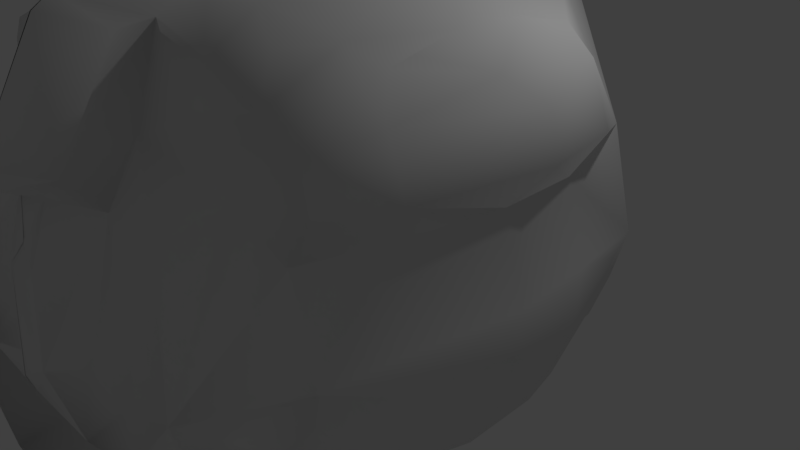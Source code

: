 # Source: fatMonsteer.blend  (saved by Blender 2.79.0; exported with 4.5.12 LTS)
import bpy
from mathutils import Matrix  # noqa: F401  (used for matrix-valued properties, if any)

bpy.ops.wm.read_factory_settings(use_empty=True)
scene = bpy.context.scene
scene.name = 'Scene'

# ---- collections
col_collection_1 = bpy.data.collections.new('Collection 1'); scene.collection.children.link(col_collection_1)

# ---- materials (node trees are filled in below, after node groups)
mat_material = bpy.data.materials.new('Material')
mat_material.alpha_threshold = 0.0
mat_material.use_transparent_shadow = False
mat_material.roughness = 0.5
mat_material.line_color = (0.0, 0.0, 0.0, 1.0)

# ---- material node trees

# ---- world
world_world = bpy.data.worlds.new('World'); scene.world = world_world
world_world.color = (0.05088, 0.05088, 0.05088)
world_world.use_sun_shadow = False
world_world.sun_shadow_jitter_overblur = 0.0
world_world.cycles.sampling_method = 'MANUAL'

# ---- cameras
cam_camera = bpy.data.cameras.new('Camera')
cam_camera.clip_end = 100.0
cam_camera.lens = 35.0
cam_camera.sensor_width = 32.0
cam_camera.sensor_height = 18.0
cam_camera.ortho_scale = 7.314
cam_camera.dof.focus_distance = 0.0
cam_camera.dof.aperture_fstop = 128.0

# ---- lights
light_lamp = bpy.data.lights.new('Lamp', 'POINT')
light_lamp.transmission_factor = 0.0
light_lamp.cutoff_distance = 30.0
light_lamp.energy = 100.0
light_lamp.shadow_buffer_clip_start = 1.001
light_lamp.shadow_soft_size = 0.1
light_lamp.shadow_maximum_resolution = 0.006
light_lamp.use_absolute_resolution = True

# ---- meshes
me_cube = bpy.data.meshes.new('Cube')
me_cube.from_pydata([(-0.01281, -0.302, 4.412), (0.6834, -0.5282, 4.032), (-0.005329, -2.149, 4.092), (1.255, -0.4017, 3.998), (0.0009775, -0.074, 4.325), (2.083, -0.691, 4.017), (2.394, -0.4483, 4.03), (2.37, 0.4501, 3.895), (1.971, 0.2861, 4.315), (1.932, 1.035, 3.93), (1.472, 1.35, 3.925), (0.8135, 1.643, 3.605), (0.2562, -0.4273, 4.316), (1.109, -0.134, 4.332), (2.015, -0.4069, 4.343), (1.595, 0.8941, 4.326), (1.102, 1.288, 4.328), (0.000627, 1.373, 4.33), (-0.0003314, -1.493, 4.305), (-0.01011, -1.671, 4.162), (1.235, 1.273, 3.259), (0.7043, -2.023, 3.627), (0.633, -3.889, 2.383), (-0.00384, -4.099, 2.662), (0.003579, -3.829, 3.51), (0.7044, -3.589, 3.314), (0.7054, -2.444, 4.01), (0.005212, -2.868, 4.177), (0.006273, -2.221, 4.342), (-0.001615, -3.948, -1.837), (-0.004404, 1.881, -1.788), (0.3222, 1.702, -1.793), (0.01429, 1.982, -1.499), (0.6927, 1.624, -1.282), (-0.000176, 2.667, -0.3875), (0.7059, 2.001, -0.7196), (-0.0011, 3.012, -0.04628), (0.8612, 2.368, 0.03685), (1.279, 2.605, 0.02165), (0.2512, 2.902, -0.1627), (1.243, 2.669, 1.001), (1.163, 2.72, 1.343), (0.003517, 3.034, 1.77), (0.6453, 2.715, 1.752), (0.7327, 2.445, 2.03), (0.8449, 2.259, 2.512), (0.0005419, 2.351, 3.237), (0.901, 1.529, 3.668), (0.8656, 1.519, 3.648), (1.34, -3.758, 2.335), (1.313, -3.523, -1.78), (1.684, -3.479, 2.483), (1.439, -3.439, 2.956), (2.152, -3.542, 2.108), (2.441, -3.333, 1.876), (2.441, -3.397, 1.625), (2.428, -3.523, 1.044), (2.441, -3.501, 0.2709), (2.442, -3.344, -0.4682), (2.918, -3.233, 1.031), (2.884, -3.102, -0.3128), (2.601, -2.834, 2.945), (2.807, -2.999, 2.232), (3.126, -2.871, 0.5783), (2.705, -2.409, 2.948), (2.989, -2.387, 2.201), (3.24, -2.372, 0.6019), (3.058, -2.382, -0.4319), (2.489, -1.964, 3.014), (2.764, -2.004, 2.32), (3.038, -2.036, 1.029), (2.999, -2.036, 0.06638), (2.521, -2.085, -1.419), (3.228, -1.119, 0.02235), (2.784, -0.8278, -1.509), (3.032, -1.033, 2.279), (3.288, -1.073, 1.028), (2.779, -0.8749, 3.004), (3.304, -0.6033, 1.049), (3.265, -0.6076, 0.1049), (2.866, -0.6864, -1.144), (3.052, -0.612, 2.239), (3.029, 0.2837, 1.04), (2.982, 0.2735, 0.038), (2.607, -0.1633, -1.514), (2.772, 0.2436, 2.301), (2.58, 0.2298, -1.153), (2.796, 0.7234, 1.089), (2.768, 0.7126, 0.1036), (2.361, 0.5541, -1.194), (2.327, 0.556, 2.826), (0.0, 1.366, -2.286), (2.015, 1.143, 2.28), (2.197, 1.285, 1.024), (0.3184, 1.287, -2.172), (1.373, 1.449, -0.9461), (1.258, 1.386, 2.786), (1.39, 1.487, 2.307), (0.9329, 1.782, -1.252), (0.7334, 2.048, 2.952), (1.154, 2.187, 1.625), (1.21, 2.221, 1.37), (1.277, 2.209, 1.023), (1.201, 2.338, 0.4621), (1.188, 2.284, 0.03201), (0.9553, 2.064, -0.9773), (0.7048, 2.621, 1.222), (1.154, 2.187, 1.625), (0.9506, 2.581, 1.57), (1.126, 2.171, 1.75), (1.154, 2.187, 1.625), (0.7056, 1.619, 3.219), (0.9466, 1.449, 3.494), (1.41, 1.334, 3.532), (0.8103, 1.491, 3.915), (1.596, 0.8691, 3.324), (2.495, 0.4959, 3.634), (2.517, 0.2243, 2.894), (2.384, 0.4651, -1.508), (2.73, -0.4983, 3.484), (2.565, 0.6577, 2.15), (2.18, 1.249, 0.07074), (2.403, 0.4826, 3.393), (1.608, 1.498, 1.464), (1.943, 1.081, -0.9768), (1.563, 1.142, -1.279), (1.331, 1.281, -1.273), (1.691, 1.517, 0.4682), (1.36, 1.049, 2.999), (1.21, 1.237, 3.125), (2.147, 0.8572, 3.587), (1.239, 1.34, -1.272), (1.246, -1.862, 3.516), (1.304, -2.982, 3.13), (0.706, -2.646, 3.26), (0.7046, -3.63, 2.944), (0.2406, -1.475, 4.211), (1.063, -2.947, 3.033), (2.192, -3.151, 3.019), (1.933, -2.342, 3.182), (0.6665, 5.397, 0.06745), (1.135, 5.063, 0.1507), (1.07, 5.147, 1.15), (0.7154, 5.386, 1.146), (0.2639, -2.133, 3.989), (0.009972, -2.441, 4.42), (0.008013, -3.686, 3.712), (0.01111, 2.293, -1.067), (0.1759, 2.743, -0.1805), (0.2466, 2.897, 1.347), (0.01115, 2.729, 2.512), (0.003209, 1.614, 4.005), (0.2546, 4.122, -0.09481), (1.204, 3.431, 0.19), (1.172, 3.417, 1.322), (0.2753, 3.736, -0.2482), (0.2499, 3.939, 1.233), (0.2603, 4.777, 1.166), (1.273, 4.162, 1.139), (0.2704, 4.873, -0.04778), (0.949, 0.319, 2.887), (1.523, 0.1557, 2.896), (1.471, 0.6204, 2.889), (1.023, 1.013, 2.89), (0.0, 0.9903, 2.492), (0.0001573, 0.3365, 2.491), (0.9248, 0.3076, 2.491), (1.523, 0.1367, 2.491), (1.459, 0.6243, 2.491), (1.024, 1.006, 2.491), (0.7491, 1.156, -1.848), (1.284, 1.151, -1.47), (0.549, 1.217, -1.998), (0.0, 1.366, -2.286), (0.3184, 1.287, -2.172), (0.7491, 1.156, -1.848), (1.284, 1.151, -1.47), (0.549, 1.217, -1.998), (0.0, -0.3777, -3.722), (1.148, -0.3643, -3.286), (1.904, -0.1092, -2.467), (0.0, -3.554, -2.886), (1.113, -3.316, -2.393)], [(41, 106), (133, 137)], [(14, 7, 8), (8, 7, 15), (16, 114, 17), (17, 11, 151), (19, 2, 144), (12, 136, 21), (12, 18, 136), (135, 52, 133), (24, 23, 22), (25, 24, 135), (146, 24, 25), (145, 27, 26), (2, 28, 144), (31, 30, 32), (147, 34, 148), (36, 39, 148), (39, 36, 149), (149, 42, 43), (150, 46, 99), (46, 151, 99), (11, 114, 48), (22, 49, 52), (176, 131, 125), (51, 53, 138), (53, 54, 62), (57, 59, 56), (53, 62, 61), (58, 60, 57), (59, 63, 62), (60, 63, 59), (62, 65, 61), (65, 69, 68), (67, 71, 66), (65, 70, 69), (71, 73, 76), (69, 77, 68), (53, 56, 54), (78, 82, 81), (81, 82, 85), (88, 87, 82), (85, 120, 90), (89, 88, 83), (90, 92, 96), (120, 93, 92), (131, 98, 95), (129, 96, 99), (95, 103, 127), (123, 102, 101), (95, 104, 103), (97, 100, 109), (40, 103, 38), (41, 108, 40), (108, 44, 45), (101, 108, 107), (105, 35, 37), (111, 11, 112), (112, 48, 47), (90, 122, 117), (122, 116, 119), (85, 82, 120), (83, 88, 82), (118, 89, 86), (122, 130, 116), (87, 93, 120), (88, 93, 87), (7, 130, 9), (119, 7, 6), (115, 128, 129), (129, 20, 115), (124, 95, 121), (92, 93, 123), (128, 96, 129), (93, 127, 123), (92, 123, 97), (21, 132, 3), (21, 134, 132), (133, 52, 138), (77, 5, 68), (139, 132, 134), (132, 5, 3), (131, 31, 33), (159, 140, 141), (144, 21, 136), (44, 150, 45), (149, 43, 41), (35, 148, 37), (31, 32, 33), (26, 146, 25), (1, 12, 21), (156, 152, 155), (153, 158, 154), (40, 154, 41), (38, 155, 153), (39, 156, 155), (39, 155, 38), (152, 141, 153), (156, 159, 152), (156, 157, 159), (15, 162, 8), (17, 164, 163), (13, 160, 4), (161, 167, 160), (162, 168, 167), (164, 169, 163), (94, 177, 174), (172, 175, 177), (170, 176, 175), (91, 174, 173), (72, 50, 182), (60, 72, 67), (71, 67, 72), (53, 29, 56), (14, 13, 3, 5), (10, 16, 15, 9), (5, 6, 14), (6, 7, 14), (15, 7, 9), (143, 140, 159, 157), (16, 10, 114), (114, 11, 17), (12, 13, 4), (0, 12, 4), (136, 18, 19), (12, 0, 18), (135, 24, 22), (26, 27, 146), (34, 36, 148), (158, 141, 142), (118, 180, 176, 125), (149, 36, 42), (43, 42, 150), (135, 22, 52), (74, 180, 118), (13, 12, 1, 3), (52, 49, 51), (59, 62, 54, 55), (52, 51, 138), (57, 60, 59), (138, 53, 61), (65, 62, 63, 66), (55, 56, 59), (67, 66, 63, 60), (61, 65, 64), (75, 69, 70, 76), (65, 66, 70), (66, 71, 70), (64, 65, 68), (70, 71, 76), (69, 75, 77), (80, 79, 73, 74), (79, 78, 76, 73), (81, 75, 76, 78), (75, 81, 77), (56, 29, 50, 58), (86, 80, 74, 84), (82, 78, 79, 83), (85, 117, 77, 81), (83, 79, 80, 86), (101, 100, 97, 123), (117, 85, 90), (120, 82, 87), (31, 172, 94), (89, 125, 124), (128, 90, 96), (123, 127, 102), (127, 103, 102), (96, 97, 45), (99, 96, 45), (95, 105, 104), (41, 43, 108), (100, 110, 107), (107, 108, 97, 109, 100), (108, 101, 102, 40), (43, 44, 108), (97, 108, 45), (107, 100, 101), (103, 40, 102), (38, 103, 104), (37, 38, 104), (104, 105, 37), (98, 33, 35, 105, 95), (20, 129, 99, 111), (111, 99, 11), (20, 111, 112, 113), (114, 113, 112, 48), (112, 11, 48), (119, 77, 117, 122), (121, 88, 89, 124), (128, 115, 122), (122, 115, 130), (86, 89, 83), (84, 118, 86), (90, 128, 122), (9, 130, 113, 10), (88, 121, 93), (90, 120, 92), (7, 116, 130), (119, 116, 7), (113, 114, 10), (113, 130, 115, 20), (119, 6, 5, 77), (121, 95, 127), (96, 92, 97), (125, 89, 118), (125, 126, 95), (121, 127, 93), (125, 95, 124), (126, 131, 95), (139, 134, 133, 138), (1, 21, 3), (134, 135, 133), (19, 144, 136), (139, 64, 68, 5), (61, 139, 138), (61, 64, 139), (26, 25, 135, 134), (139, 5, 132), (143, 142, 141, 140), (21, 26, 134), (33, 98, 131), (74, 72, 180), (143, 157, 156, 142), (156, 158, 142), (39, 38, 37, 148), (99, 151, 11), (45, 150, 99), (44, 43, 150), (35, 33, 32, 147), (35, 147, 148), (26, 21, 144, 28), (154, 40, 38, 153), (28, 145, 26), (155, 152, 153), (156, 154, 158), (154, 156, 149, 41), (39, 149, 156), (161, 14, 8, 162), (152, 159, 141), (153, 141, 158), (161, 160, 13, 14), (16, 17, 163), (163, 162, 15, 16), (4, 160, 165), (169, 168, 162, 163), (171, 170, 31, 131), (160, 167, 166), (161, 162, 167), (165, 160, 166), (91, 30, 31, 94), (31, 170, 172), (180, 179, 175, 176), (94, 172, 177), (172, 170, 175), (170, 171, 176), (91, 94, 174), (174, 177, 179), (178, 173, 174, 179), (177, 175, 179), (72, 182, 179, 180), (181, 178, 179, 182), (29, 181, 182, 50), (72, 60, 58, 50), (71, 72, 74, 73), (51, 49, 53), (22, 23, 29, 53, 49)])
me_cube.polygons.foreach_set('use_smooth', [True] * 265)
me_cube.materials.append(mat_material)
me_cube.use_remesh_preserve_volume = False
me_cube.use_remesh_preserve_attributes = False
me_cube.use_mirror_vertex_groups = False
me_cube.update()

# ---- objects
ob_cube = bpy.data.objects.new('Cube', me_cube)
ob_lamp = bpy.data.objects.new('Lamp', light_lamp)
ob_camera = bpy.data.objects.new('Camera', cam_camera)

# ---- transforms, parenting, visibility, modifiers, constraints
ob_cube.location = (0.0, 0.0, 0.0)
ob_cube.rotation_euler = (-1.571, 0.0, 0.0)
ob_cube.scale = (1.0, 1.0, -1.0)
ob_cube.lock_rotations_4d = False
ob_cube.empty_display_type = 'ARROWS'
ob_cube.lineart.crease_threshold = 0.0
_m = ob_cube.modifiers.new('Mirror', 'MIRROR')
_m.use_clip = True
ob_lamp.location = (4.076, 1.005, 5.904)
ob_lamp.rotation_euler = (0.6503, 0.05522, 1.866)
ob_lamp.lock_rotations_4d = False
ob_lamp.empty_display_type = 'ARROWS'
ob_lamp.color = (0.0, 0.0, 0.0, 0.0)
ob_lamp.lineart.crease_threshold = 0.0
ob_camera.location = (7.481, -6.508, 5.344)
ob_camera.rotation_euler = (1.109, 0.0, 0.8149)
ob_camera.lock_rotations_4d = False
ob_camera.empty_display_type = 'ARROWS'
ob_camera.color = (0.0, 0.0, 0.0, 0.0)
ob_camera.display_type = 'WIRE'
ob_camera.lineart.crease_threshold = 0.0

# ---- collection membership
col_collection_1.objects.link(ob_cube)
col_collection_1.objects.link(ob_lamp)
col_collection_1.objects.link(ob_camera)

# ---- scene / render settings (as saved in the file)
scene.camera = ob_camera
scene.frame_start = 1; scene.frame_end = 250; scene.frame_set(2)
scene.render.engine = 'BLENDER_EEVEE_NEXT'
scene.render.resolution_percentage = 50
scene.render.dither_intensity = 0.0
scene.cycles.use_denoising = False
scene.cycles.samples = 128
scene.cycles.sampling_pattern = 'TABULATED_SOBOL'
scene.cycles.use_adaptive_sampling = False
scene.cycles.use_light_tree = False
scene.cycles.blur_glossy = 0.0
scene.cycles.sample_clamp_indirect = 0.0
scene.view_settings.view_transform = 'Standard'
bpy.context.view_layer.update()
